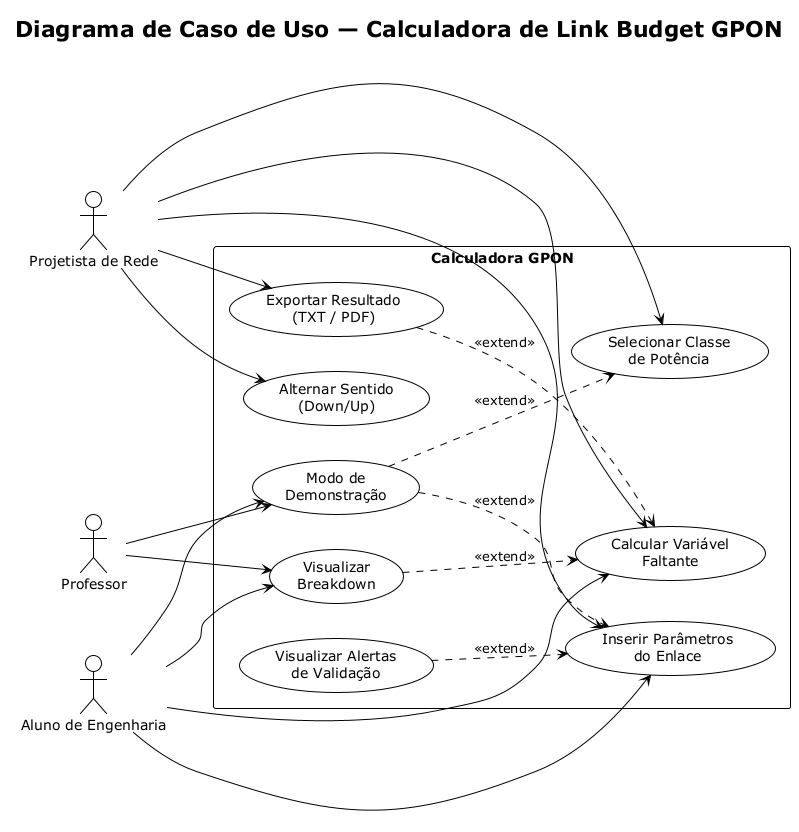

The diagram above was rendered by PlantUML. Its source (embedded in the PNG):
@startuml DiagramaCasoDeUso
!theme plain
left to right direction
skinparam packageStyle rectangle

title Diagrama de Caso de Uso — Calculadora de Link Budget GPON

actor "Projetista de Rede" as Projetista
actor "Aluno de Engenharia" as Aluno
actor "Professor" as Professor

rectangle "Calculadora GPON" {
  usecase "Inserir Parâmetros\ndo Enlace" as UC01
  usecase "Calcular Variável\nFaltante" as UC02
  usecase "Selecionar Classe\nde Potência" as UC03
  usecase "Alternar Sentido\n(Down/Up)" as UC04
  usecase "Visualizar\nBreakdown" as UC05
  usecase "Visualizar Alertas\nde Validação" as UC06
  usecase "Exportar Resultado\n(TXT / PDF)" as UC07
  usecase "Modo de\nDemonstração" as UC08
  
  UC05 ..> UC02 : <<extend>>
  UC06 ..> UC01 : <<extend>>
  UC07 ..> UC02 : <<extend>>
  UC08 ..> UC01 : <<extend>>
  UC08 ..> UC03 : <<extend>>
}

Projetista --> UC01
Projetista --> UC02
Projetista --> UC03
Projetista --> UC04
Projetista --> UC07

Aluno --> UC01
Aluno --> UC02
Aluno --> UC05
Aluno --> UC08

Professor --> UC05
Professor --> UC08

@enduml